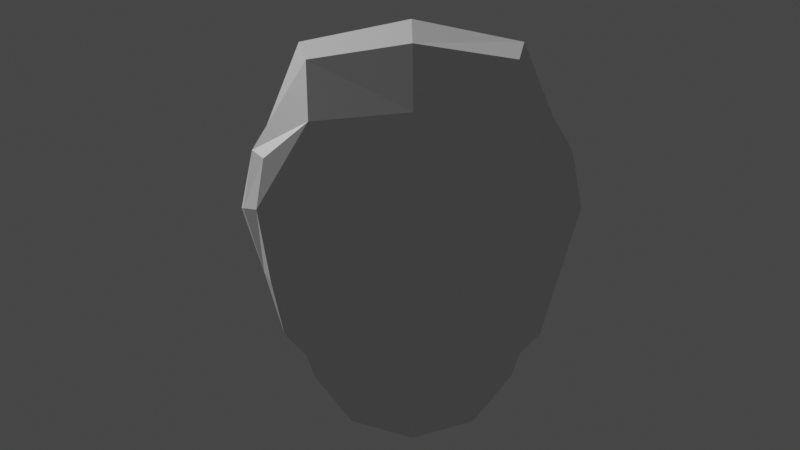 # Source: head_shape_3.blend  (saved by Blender 3.4.6; exported with 4.5.12 LTS)
import bpy
from mathutils import Matrix  # noqa: F401  (used for matrix-valued properties, if any)

bpy.ops.wm.read_factory_settings(use_empty=True)
scene = bpy.context.scene
scene.name = 'Scene'

# ---- collections
col_collection = bpy.data.collections.new('Collection'); scene.collection.children.link(col_collection)

# ---- materials (node trees are filled in below, after node groups)
mat_material = bpy.data.materials.new('Material')
mat_material.alpha_threshold = 0.0
mat_material.use_transparent_shadow = False
mat_material.roughness = 0.5
mat_material.line_color = (0.0, 0.0, 0.0, 1.0)
mat_material_001 = bpy.data.materials.new('Material.001')
mat_material_001.alpha_threshold = 0.0
mat_material_001.use_transparent_shadow = False
mat_material_001.roughness = 0.5
mat_material_001.line_color = (0.0, 0.0, 0.0, 1.0)

# ---- material node trees
mat_material.use_nodes = True; mat_material.node_tree.nodes.clear()
_N = mat_material.node_tree.nodes; _L = mat_material.node_tree.links
n0 = _N.new('ShaderNodeOutputMaterial'); n0.name = 'Material Output'; n0.location = (300, 300)
n1 = _N.new('ShaderNodeBsdfPrincipled'); n1.name = 'Principled BSDF'; n1.location = (10, 300)
n1.distribution = 'GGX'
n1.subsurface_method = 'RANDOM_WALK_SKIN'
n1.inputs[3].default_value = 1.45
n1.inputs[27].default_value = (0.0, 0.0, 0.0, 1.0)
n1.inputs[28].default_value = 1.0
_L.new(n1.outputs[0], n0.inputs[0])
n0.is_active_output = True
mat_material_001.use_nodes = True; mat_material_001.node_tree.nodes.clear()
_N = mat_material_001.node_tree.nodes; _L = mat_material_001.node_tree.links
n0 = _N.new('ShaderNodeOutputMaterial'); n0.name = 'Material Output'; n0.location = (300, 300)
n1 = _N.new('ShaderNodeBsdfPrincipled'); n1.name = 'Principled BSDF'; n1.location = (10, 300)
n1.distribution = 'GGX'
n1.subsurface_method = 'RANDOM_WALK_SKIN'
n1.inputs[3].default_value = 1.45
n1.inputs[27].default_value = (0.0, 0.0, 0.0, 1.0)
n1.inputs[28].default_value = 1.0
_L.new(n1.outputs[0], n0.inputs[0])
n0.is_active_output = True

# ---- world
world_world = bpy.data.worlds.new('World'); scene.world = world_world
world_world.use_nodes = True; world_world.node_tree.nodes.clear()
_N = world_world.node_tree.nodes; _L = world_world.node_tree.links
n0 = _N.new('ShaderNodeOutputWorld'); n0.name = 'World Output'; n0.location = (300, 300)
n1 = _N.new('ShaderNodeBackground'); n1.name = 'Background'; n1.location = (10, 300)
n1.inputs[0].default_value = (0.05088, 0.05088, 0.05088, 1.0)
_L.new(n1.outputs[0], n0.inputs[0])
n0.is_active_output = True
world_world.color = (0.05088, 0.05088, 0.05088)
world_world.use_sun_shadow = False
world_world.sun_shadow_jitter_overblur = 0.0

# ---- cameras
cam_camera = bpy.data.cameras.new('Camera')
cam_camera.clip_end = 100.0
cam_camera.ortho_scale = 7.314

# ---- meshes
me_cube = bpy.data.meshes.new('Cube')
me_cube.from_pydata([(-0.06082, 0.04833, 0.04965), (-0.03987, 0.05116, -0.03817), (-0.05971, -0.05257, 0.05053), (-0.03913, -0.02378, -0.02816), (-0.03704, 0.02868, -0.03903), (-0.04131, 0.008263, -0.04039), (-0.04067, -0.01154, -0.03491), (0.0, 0.05942, -0.05582), (-0.02538, 0.05204, -0.04965), (-0.04388, -0.03326, -0.01544), (-0.05056, -0.04517, 0.002978), (-0.05554, -0.04775, 0.02716), (-0.06292, 0.05349, 0.02874), (-0.05677, 0.05545, -0.0004255), (-0.04502, 0.04921, -0.02486), (0.0, -0.0714, 0.06879), (-0.03823, -0.06632, 0.06315), (-0.02598, -0.02565, -0.03201), (0.0, -0.02354, -0.03781), (-0.07092, -0.02896, 0.05632), (-0.06911, 0.000582, 0.05698), (-0.06804, 0.0281, 0.05442), (-0.0413, 0.06383, 0.06323), (0.0001124, 0.06868, 0.06636), (0.0, 0.04233, 0.0975), (-0.04433, 0.03907, 0.09125), (0.0, -0.0002622, 0.1154), (-0.05064, 0.001165, 0.1048), (0.0, -0.04428, 0.09744), (-0.04515, -0.0403, 0.09264), (0.0, -0.04681, -0.02331), (0.0, -0.06587, -0.0001931), (0.0, -0.07687, 0.03162), (-0.03176, -0.04164, -0.01536), (-0.03556, -0.06331, 0.00256), (-0.03497, -0.06823, 0.02923), (-0.05056, -0.01838, -0.02015), (-0.05893, -0.02141, 0.004697), (-0.07062, -0.02441, 0.03025), (-0.05287, 0.006009, -0.02024), (-0.06584, 0.003213, 0.001314), (-0.07612, 0.002185, 0.03024), (-0.05416, 0.029, -0.02368), (-0.06282, 0.02842, 0.002688), (-0.07172, 0.02822, 0.02977), (-0.0255, 0.03378, -0.05959), (0.0, 0.03573, -0.0664), (-0.02171, 0.01371, -0.0562), (0.0001124, 0.01409, -0.05853), (-0.02207, -0.004982, -0.04676), (0.0, 0.001925, -0.05431), (-0.02722, 0.07001, -0.03322), (-0.03491, 0.07815, -0.001219), (-0.03984, 0.07252, 0.03259), (-1.469e-05, 0.07042, -0.03623), (0.0, 0.07935, 0.0003614), (0.0001124, 0.07809, 0.03778), (0.0001124, 0.07107, -0.02766)], [], [(24, 25, 27, 26), (26, 27, 29, 28), (23, 22, 25, 24), (22, 0, 21, 25), (25, 21, 20, 27), (27, 20, 19, 29), (29, 19, 2, 16), (28, 29, 16, 15), (30, 31, 34, 33), (31, 32, 35, 34), (32, 15, 16, 35), (35, 16, 2, 11), (34, 35, 11, 10), (33, 34, 10, 9), (17, 33, 9, 3), (18, 30, 33, 17), (36, 37, 40, 39), (37, 38, 41, 40), (39, 40, 43, 42), (40, 41, 44, 43), (3, 9, 36, 6), (9, 10, 37, 36), (10, 11, 38, 37), (11, 2, 19, 38), (38, 19, 20, 41), (41, 20, 21, 44), (44, 21, 0, 12), (43, 44, 12, 13), (42, 43, 13, 14), (4, 42, 14, 1), (5, 39, 42, 4), (6, 36, 39, 5), (45, 46, 48, 47), (47, 48, 50, 49), (1, 8, 45, 4), (8, 7, 46, 45), (49, 50, 18, 17), (6, 49, 17, 3), (5, 47, 49, 6), (4, 45, 47, 5), (51, 52, 55, 54), (52, 53, 56, 55), (55, 56, 23, 24, 26, 28, 15, 32, 31, 30, 18, 50, 48, 46, 7, 57, 54), (1, 14, 51, 8), (14, 13, 52, 51), (13, 12, 53, 52), (12, 0, 22, 53), (53, 22, 23, 56), (7, 8, 51, 54)])
_uv = me_cube.uv_layers.new(name='UVMap')
_uv.uv.foreach_set('vector', [0.75, 0.5625, 0.8125, 0.5625, 0.8125, 0.625, 0.75, 0.625, 0.75, 0.625, 0.8125, 0.625, 0.8125, 0.6875, 0.75, 0.6875, 0.75, 0.5, 0.8125, 0.5, 0.8125, 0.5625, 0.75, 0.5625, 0.8125, 0.5, 0.875, 0.5, 0.875, 0.5625, 0.8125, 0.5625, 0.8125, 0.5625, 0.875, 0.5625, 0.875, 0.625, 0.8125, 0.625, 0.8125, 0.625, 0.875, 0.625, 0.875, 0.6875, 0.8125, 0.6875, 0.8125, 0.6875, 0.875, 0.6875, 0.875, 0.75, 0.8125, 0.75, 0.75, 0.6875, 0.8125, 0.6875, 0.8125, 0.75, 0.75, 0.75, 0.4375, 0.875, 0.5, 0.875, 0.5, 0.9375, 0.4375, 0.9375, 0.5, 0.875, 0.5625, 0.875, 0.5625, 0.9375, 0.5, 0.9375, 0.5625, 0.875, 0.625, 0.875, 0.625, 0.9375, 0.5625, 0.9375, 0.5625, 0.9375, 0.625, 0.9375, 0.625, 1.0, 0.5625, 1.0, 0.5, 0.9375, 0.5625, 0.9375, 0.5625, 1.0, 0.5, 1.0, 0.4375, 0.9375, 0.5, 0.9375, 0.5, 1.0, 0.4375, 1.0, 0.375, 0.9375, 0.4375, 0.9375, 0.4375, 1.0, 0.375, 1.0, 0.375, 0.875, 0.4375, 0.875, 0.4375, 0.9375, 0.375, 0.9375, 0.4375, 0.0625, 0.5, 0.0625, 0.5, 0.125, 0.4375, 0.125, 0.5, 0.0625, 0.5625, 0.0625, 0.5625, 0.125, 0.5, 0.125, 0.4375, 0.125, 0.5, 0.125, 0.5, 0.1875, 0.4375, 0.1875, 0.5, 0.125, 0.5625, 0.125, 0.5625, 0.1875, 0.5, 0.1875, 0.375, 0.0, 0.4375, 0.0, 0.4375, 0.0625, 0.375, 0.0625, 0.4375, 0.0, 0.5, 0.0, 0.5, 0.0625, 0.4375, 0.0625, 0.5, 0.0, 0.5625, 0.0, 0.5625, 0.0625, 0.5, 0.0625, 0.5625, 0.0, 0.625, 0.0, 0.625, 0.0625, 0.5625, 0.0625, 0.5625, 0.0625, 0.625, 0.0625, 0.625, 0.125, 0.5625, 0.125, 0.5625, 0.125, 0.625, 0.125, 0.625, 0.1875, 0.5625, 0.1875, 0.5625, 0.1875, 0.625, 0.1875, 0.625, 0.25, 0.5625, 0.25, 0.5, 0.1875, 0.5625, 0.1875, 0.5625, 0.25, 0.5, 0.25, 0.4375, 0.1875, 0.5, 0.1875, 0.5, 0.25, 0.4375, 0.25, 0.375, 0.1875, 0.4375, 0.1875, 0.4375, 0.25, 0.375, 0.25, 0.375, 0.125, 0.4375, 0.125, 0.4375, 0.1875, 0.375, 0.1875, 0.375, 0.0625, 0.4375, 0.0625, 0.4375, 0.125, 0.375, 0.125, 0.1875, 0.5625, 0.25, 0.5625, 0.25, 0.625, 0.1875, 0.625, 0.1875, 0.625, 0.25, 0.625, 0.25, 0.6875, 0.1875, 0.6875, 0.125, 0.5, 0.1875, 0.5, 0.1875, 0.5625, 0.125, 0.5625, 0.1875, 0.5, 0.25, 0.5, 0.25, 0.5625, 0.1875, 0.5625, 0.1875, 0.6875, 0.25, 0.6875, 0.25, 0.75, 0.1875, 0.75, 0.125, 0.6875, 0.1875, 0.6875, 0.1875, 0.75, 0.125, 0.75, 0.125, 0.625, 0.1875, 0.625, 0.1875, 0.6875, 0.125, 0.6875, 0.125, 0.5625, 0.1875, 0.5625, 0.1875, 0.625, 0.125, 0.625, 0.4375, 0.3125, 0.5, 0.3125, 0.5, 0.375, 0.4375, 0.375, 0.5, 0.3125, 0.5625, 0.3125, 0.5625, 0.375, 0.5, 0.375, 0.5, 0.375, 0.5625, 0.375, 0.75, 0.5, 0.75, 0.5625, 0.75, 0.625, 0.75, 0.6875, 0.625, 0.875, 0.5625, 0.875, 0.5, 0.875, 0.4375, 0.875, 0.25, 0.75, 0.25, 0.6875, 0.25, 0.625, 0.25, 0.5625, 0.25, 0.5, 0.4375, 0.4375, 0.4375, 0.375, 0.375, 0.25, 0.4375, 0.25, 0.4375, 0.3125, 0.375, 0.3125, 0.4375, 0.25, 0.5, 0.25, 0.5, 0.3125, 0.4375, 0.3125, 0.5, 0.25, 0.5625, 0.25, 0.5625, 0.3125, 0.5, 0.3125, 0.5625, 0.25, 0.625, 0.25, 0.625, 0.3125, 0.5625, 0.3125, 0.5625, 0.3125, 0.625, 0.3125, 0.625, 0.375, 0.5625, 0.375, 0.25, 0.5, 0.375, 0.3125, 0.4375, 0.3125, 0.4375, 0.375])
me_cube.materials.append(mat_material)
me_cube.use_mirror_vertex_groups = False
me_cube.update()
me_cube_001 = bpy.data.meshes.new('Cube.001')
me_cube_001.from_pydata([(0.04912, 0.05001, 0.04988), (0.01524, 0.04867, -0.02108), (0.04618, -0.04602, 0.04529), (0.004235, -0.01844, -0.03423), (-0.06082, 0.04833, 0.04965), (-0.03534, 0.04382, -0.03817), (-0.05971, -0.05257, 0.05053), (-0.03913, -0.02378, -0.02816), (-0.03704, 0.02868, -0.03903), (-0.04131, 0.008263, -0.04039), (-0.04067, -0.01154, -0.03491), (0.01251, 0.05387, -0.03743), (-5.309e-05, 0.05942, -0.05582), (-0.02538, 0.05204, -0.04965), (0.06076, 0.05278, 0.02616), (0.05378, 0.05563, -0.001025), (0.03025, 0.0543, -0.01209), (-0.04388, -0.03326, -0.01544), (-0.05056, -0.04517, 0.002978), (-0.05554, -0.04775, 0.02716), (0.02372, -0.04452, 0.0236), (0.03784, -0.04229, -0.0064), (0.01752, -0.02421, -0.01546), (-0.06292, 0.05349, 0.02874), (-0.05677, 0.05545, -0.0004255), (-0.04502, 0.04921, -0.02486), (0.02071, -0.05416, 0.05166), (7.932e-05, -0.0714, 0.06879), (-0.03823, -0.06632, 0.06315), (0.04938, 0.03398, 0.05485), (0.02456, 0.005236, 0.05769), (0.02605, -0.02337, 0.05109), (-0.02598, -0.02565, -0.03201), (4.569e-05, -0.02354, -0.03531), (0.003892, -0.02042, -0.03547), (-0.07092, -0.02896, 0.05632), (-0.06911, 0.000582, 0.05698), (-0.06804, 0.0281, 0.05442), (-0.0413, 0.06383, 0.06323), (-0.001804, 0.06868, 0.06636), (0.03315, 0.06189, 0.06039), (0.003546, 0.003418, -0.03667), (0.008353, 0.02205, -0.02239), (0.01463, 0.03697, -0.02329), (0.03102, 0.03246, 0.07584), (0.0005439, 0.04233, 0.0975), (-0.04433, 0.03907, 0.09125), (0.01939, 0.001519, 0.08012), (0.001776, -0.0002622, 0.1154), (-0.05064, 0.001165, 0.1048), (0.01691, -0.03068, 0.07086), (0.001256, -0.04428, 0.09744), (-0.04515, -0.0403, 0.09264), (0.01268, -0.03518, -0.02007), (0.01709, -0.05309, -0.003016), (0.01512, -0.05733, 0.0261), (-0.0003512, -0.04681, -0.02209), (-0.0003814, -0.06587, -0.0001931), (-9.063e-05, -0.07687, 0.03162), (-0.03176, -0.04164, -0.01536), (-0.03556, -0.06331, 0.00256), (-0.03497, -0.06823, 0.02923), (-0.05056, -0.01838, -0.02015), (-0.05893, -0.02141, 0.004697), (-0.07062, -0.02441, 0.03025), (-0.05287, 0.006009, -0.02024), (-0.06584, 0.003213, 0.001314), (-0.07612, 0.002185, 0.03024), (-0.05416, 0.029, -0.02368), (-0.06282, 0.02842, 0.002688), (-0.07172, 0.02822, 0.02977), (-0.0255, 0.03378, -0.05959), (-0.0003038, 0.03573, -0.0664), (0.008539, 0.03646, -0.04421), (-0.02171, 0.01371, -0.0562), (0.001203, 0.01409, -0.0561), (0.001587, 0.006362, -0.04241), (-0.02207, -0.004982, -0.04676), (-0.0003656, 0.002402, -0.04134), (0.00134, 0.003634, -0.03986), (0.03679, 0.0393, -0.009423), (0.05051, 0.03299, 0.0007007), (0.01829, 0.03475, 0.03394), (0.01009, 0.02739, 0.003163), (0.02071, 0.01975, 0.0159), (0.00325, 0.01094, 0.04354), (0.01689, -0.004483, -0.009046), (0.03391, -0.02074, -0.002077), (0.02173, -0.01942, 0.02904), (-0.03157, 0.07001, -0.03322), (-0.03491, 0.07815, -0.001219), (-0.03984, 0.07252, 0.03259), (-0.0001271, 0.07042, -0.03623), (-0.00101, 0.07935, 0.0003614), (-0.00272, 0.07809, 0.03778), (0.02501, 0.07107, -0.02766), (0.03131, 0.07748, 6.507e-06), (0.03106, 0.07219, 0.03128)], [], [(44, 45, 48, 47), (45, 46, 49, 48), (47, 48, 51, 50), (48, 49, 52, 51), (0, 40, 44, 29), (40, 39, 45, 44), (39, 38, 46, 45), (38, 4, 37, 46), (46, 37, 36, 49), (49, 36, 35, 52), (52, 35, 6, 28), (51, 52, 28, 27), (50, 51, 27, 26), (31, 50, 26, 2), (30, 47, 50, 31), (29, 44, 47, 30), (53, 54, 57, 56), (54, 55, 58, 57), (56, 57, 60, 59), (57, 58, 61, 60), (3, 22, 53, 34), (22, 21, 54, 53), (21, 20, 55, 54), (20, 2, 26, 55), (55, 26, 27, 58), (58, 27, 28, 61), (61, 28, 6, 19), (60, 61, 19, 18), (59, 60, 18, 17), (32, 59, 17, 7), (33, 56, 59, 32), (34, 53, 56, 33), (62, 63, 66, 65), (63, 64, 67, 66), (65, 66, 69, 68), (66, 67, 70, 69), (7, 17, 62, 10), (17, 18, 63, 62), (18, 19, 64, 63), (19, 6, 35, 64), (64, 35, 36, 67), (67, 36, 37, 70), (70, 37, 4, 23), (69, 70, 23, 24), (68, 69, 24, 25), (8, 68, 25, 5), (9, 65, 68, 8), (10, 62, 65, 9), (71, 72, 75, 74), (72, 73, 76, 75), (74, 75, 78, 77), (75, 76, 79, 78), (5, 13, 71, 8), (13, 12, 72, 71), (12, 11, 73, 72), (11, 1, 43, 73), (73, 43, 42, 76), (76, 42, 41, 79), (79, 41, 3, 34), (78, 79, 34, 33), (77, 78, 33, 32), (10, 77, 32, 7), (9, 74, 77, 10), (8, 71, 74, 9), (80, 81, 84, 83), (81, 82, 85, 84), (83, 84, 87, 86), (84, 85, 88, 87), (1, 16, 80, 43), (16, 15, 81, 80), (15, 14, 82, 81), (14, 0, 29, 82), (82, 29, 30, 85), (85, 30, 31, 88), (88, 31, 2, 20), (87, 88, 20, 21), (86, 87, 21, 22), (41, 86, 22, 3), (42, 83, 86, 41), (43, 80, 83, 42), (89, 90, 93, 92), (90, 91, 94, 93), (92, 93, 96, 95), (93, 94, 97, 96), (5, 25, 89, 13), (25, 24, 90, 89), (24, 23, 91, 90), (23, 4, 38, 91), (91, 38, 39, 94), (94, 39, 40, 97), (97, 40, 0, 14), (96, 97, 14, 15), (95, 96, 15, 16), (11, 95, 16, 1), (12, 92, 95, 11), (13, 89, 92, 12)])
_uv = me_cube_001.uv_layers.new(name='UVMap')
_uv.uv.foreach_set('vector', [0.6875, 0.5625, 0.75, 0.5625, 0.75, 0.625, 0.6875, 0.625, 0.75, 0.5625, 0.8125, 0.5625, 0.8125, 0.625, 0.75, 0.625, 0.6875, 0.625, 0.75, 0.625, 0.75, 0.6875, 0.6875, 0.6875, 0.75, 0.625, 0.8125, 0.625, 0.8125, 0.6875, 0.75, 0.6875, 0.625, 0.5, 0.6875, 0.5, 0.6875, 0.5625, 0.625, 0.5625, 0.6875, 0.5, 0.75, 0.5, 0.75, 0.5625, 0.6875, 0.5625, 0.75, 0.5, 0.8125, 0.5, 0.8125, 0.5625, 0.75, 0.5625, 0.8125, 0.5, 0.875, 0.5, 0.875, 0.5625, 0.8125, 0.5625, 0.8125, 0.5625, 0.875, 0.5625, 0.875, 0.625, 0.8125, 0.625, 0.8125, 0.625, 0.875, 0.625, 0.875, 0.6875, 0.8125, 0.6875, 0.8125, 0.6875, 0.875, 0.6875, 0.875, 0.75, 0.8125, 0.75, 0.75, 0.6875, 0.8125, 0.6875, 0.8125, 0.75, 0.75, 0.75, 0.6875, 0.6875, 0.75, 0.6875, 0.75, 0.75, 0.6875, 0.75, 0.625, 0.6875, 0.6875, 0.6875, 0.6875, 0.75, 0.625, 0.75, 0.625, 0.625, 0.6875, 0.625, 0.6875, 0.6875, 0.625, 0.6875, 0.625, 0.5625, 0.6875, 0.5625, 0.6875, 0.625, 0.625, 0.625, 0.4375, 0.8125, 0.5, 0.8125, 0.5, 0.875, 0.4375, 0.875, 0.5, 0.8125, 0.5625, 0.8125, 0.5625, 0.875, 0.5, 0.875, 0.4375, 0.875, 0.5, 0.875, 0.5, 0.9375, 0.4375, 0.9375, 0.5, 0.875, 0.5625, 0.875, 0.5625, 0.9375, 0.5, 0.9375, 0.375, 0.75, 0.4375, 0.75, 0.4375, 0.8125, 0.375, 0.8125, 0.4375, 0.75, 0.5, 0.75, 0.5, 0.8125, 0.4375, 0.8125, 0.5, 0.75, 0.5625, 0.75, 0.5625, 0.8125, 0.5, 0.8125, 0.5625, 0.75, 0.625, 0.75, 0.625, 0.8125, 0.5625, 0.8125, 0.5625, 0.8125, 0.625, 0.8125, 0.625, 0.875, 0.5625, 0.875, 0.5625, 0.875, 0.625, 0.875, 0.625, 0.9375, 0.5625, 0.9375, 0.5625, 0.9375, 0.625, 0.9375, 0.625, 1.0, 0.5625, 1.0, 0.5, 0.9375, 0.5625, 0.9375, 0.5625, 1.0, 0.5, 1.0, 0.4375, 0.9375, 0.5, 0.9375, 0.5, 1.0, 0.4375, 1.0, 0.375, 0.9375, 0.4375, 0.9375, 0.4375, 1.0, 0.375, 1.0, 0.375, 0.875, 0.4375, 0.875, 0.4375, 0.9375, 0.375, 0.9375, 0.375, 0.8125, 0.4375, 0.8125, 0.4375, 0.875, 0.375, 0.875, 0.4375, 0.0625, 0.5, 0.0625, 0.5, 0.125, 0.4375, 0.125, 0.5, 0.0625, 0.5625, 0.0625, 0.5625, 0.125, 0.5, 0.125, 0.4375, 0.125, 0.5, 0.125, 0.5, 0.1875, 0.4375, 0.1875, 0.5, 0.125, 0.5625, 0.125, 0.5625, 0.1875, 0.5, 0.1875, 0.375, 0.0, 0.4375, 0.0, 0.4375, 0.0625, 0.375, 0.0625, 0.4375, 0.0, 0.5, 0.0, 0.5, 0.0625, 0.4375, 0.0625, 0.5, 0.0, 0.5625, 0.0, 0.5625, 0.0625, 0.5, 0.0625, 0.5625, 0.0, 0.625, 0.0, 0.625, 0.0625, 0.5625, 0.0625, 0.5625, 0.0625, 0.625, 0.0625, 0.625, 0.125, 0.5625, 0.125, 0.5625, 0.125, 0.625, 0.125, 0.625, 0.1875, 0.5625, 0.1875, 0.5625, 0.1875, 0.625, 0.1875, 0.625, 0.25, 0.5625, 0.25, 0.5, 0.1875, 0.5625, 0.1875, 0.5625, 0.25, 0.5, 0.25, 0.4375, 0.1875, 0.5, 0.1875, 0.5, 0.25, 0.4375, 0.25, 0.375, 0.1875, 0.4375, 0.1875, 0.4375, 0.25, 0.375, 0.25, 0.375, 0.125, 0.4375, 0.125, 0.4375, 0.1875, 0.375, 0.1875, 0.375, 0.0625, 0.4375, 0.0625, 0.4375, 0.125, 0.375, 0.125, 0.1875, 0.5625, 0.25, 0.5625, 0.25, 0.625, 0.1875, 0.625, 0.25, 0.5625, 0.3125, 0.5625, 0.3125, 0.625, 0.25, 0.625, 0.1875, 0.625, 0.25, 0.625, 0.25, 0.6875, 0.1875, 0.6875, 0.25, 0.625, 0.3125, 0.625, 0.3125, 0.6875, 0.25, 0.6875, 0.125, 0.5, 0.1875, 0.5, 0.1875, 0.5625, 0.125, 0.5625, 0.1875, 0.5, 0.25, 0.5, 0.25, 0.5625, 0.1875, 0.5625, 0.25, 0.5, 0.3125, 0.5, 0.3125, 0.5625, 0.25, 0.5625, 0.3125, 0.5, 0.375, 0.5, 0.375, 0.5625, 0.3125, 0.5625, 0.3125, 0.5625, 0.375, 0.5625, 0.375, 0.625, 0.3125, 0.625, 0.3125, 0.625, 0.375, 0.625, 0.375, 0.6875, 0.3125, 0.6875, 0.3125, 0.6875, 0.375, 0.6875, 0.375, 0.75, 0.3125, 0.75, 0.25, 0.6875, 0.3125, 0.6875, 0.3125, 0.75, 0.25, 0.75, 0.1875, 0.6875, 0.25, 0.6875, 0.25, 0.75, 0.1875, 0.75, 0.125, 0.6875, 0.1875, 0.6875, 0.1875, 0.75, 0.125, 0.75, 0.125, 0.625, 0.1875, 0.625, 0.1875, 0.6875, 0.125, 0.6875, 0.125, 0.5625, 0.1875, 0.5625, 0.1875, 0.625, 0.125, 0.625, 0.4375, 0.5625, 0.5, 0.5625, 0.5, 0.625, 0.4375, 0.625, 0.5, 0.5625, 0.5625, 0.5625, 0.5625, 0.625, 0.5, 0.625, 0.4375, 0.625, 0.5, 0.625, 0.5, 0.6875, 0.4375, 0.6875, 0.5, 0.625, 0.5625, 0.625, 0.5625, 0.6875, 0.5, 0.6875, 0.375, 0.5, 0.4375, 0.5, 0.4375, 0.5625, 0.375, 0.5625, 0.4375, 0.5, 0.5, 0.5, 0.5, 0.5625, 0.4375, 0.5625, 0.5, 0.5, 0.5625, 0.5, 0.5625, 0.5625, 0.5, 0.5625, 0.5625, 0.5, 0.625, 0.5, 0.625, 0.5625, 0.5625, 0.5625, 0.5625, 0.5625, 0.625, 0.5625, 0.625, 0.625, 0.5625, 0.625, 0.5625, 0.625, 0.625, 0.625, 0.625, 0.6875, 0.5625, 0.6875, 0.5625, 0.6875, 0.625, 0.6875, 0.625, 0.75, 0.5625, 0.75, 0.5, 0.6875, 0.5625, 0.6875, 0.5625, 0.75, 0.5, 0.75, 0.4375, 0.6875, 0.5, 0.6875, 0.5, 0.75, 0.4375, 0.75, 0.375, 0.6875, 0.4375, 0.6875, 0.4375, 0.75, 0.375, 0.75, 0.375, 0.625, 0.4375, 0.625, 0.4375, 0.6875, 0.375, 0.6875, 0.375, 0.5625, 0.4375, 0.5625, 0.4375, 0.625, 0.375, 0.625, 0.4375, 0.3125, 0.5, 0.3125, 0.5, 0.375, 0.4375, 0.375, 0.5, 0.3125, 0.5625, 0.3125, 0.5625, 0.375, 0.5, 0.375, 0.4375, 0.375, 0.5, 0.375, 0.5, 0.4375, 0.4375, 0.4375, 0.5, 0.375, 0.5625, 0.375, 0.5625, 0.4375, 0.5, 0.4375, 0.375, 0.25, 0.4375, 0.25, 0.4375, 0.3125, 0.375, 0.3125, 0.4375, 0.25, 0.5, 0.25, 0.5, 0.3125, 0.4375, 0.3125, 0.5, 0.25, 0.5625, 0.25, 0.5625, 0.3125, 0.5, 0.3125, 0.5625, 0.25, 0.625, 0.25, 0.625, 0.3125, 0.5625, 0.3125, 0.5625, 0.3125, 0.625, 0.3125, 0.625, 0.375, 0.5625, 0.375, 0.5625, 0.375, 0.625, 0.375, 0.625, 0.4375, 0.5625, 0.4375, 0.5625, 0.4375, 0.625, 0.4375, 0.625, 0.5, 0.5625, 0.5, 0.5, 0.4375, 0.5625, 0.4375, 0.5625, 0.5, 0.5, 0.5, 0.4375, 0.4375, 0.5, 0.4375, 0.5, 0.5, 0.4375, 0.5, 0.375, 0.4375, 0.4375, 0.4375, 0.4375, 0.5, 0.375, 0.5, 0.375, 0.375, 0.4375, 0.375, 0.4375, 0.4375, 0.375, 0.4375, 0.375, 0.3125, 0.4375, 0.3125, 0.4375, 0.375, 0.375, 0.375])
me_cube_001.materials.append(mat_material_001)
me_cube_001.use_mirror_vertex_groups = False
me_cube_001.update()

# ---- objects
ob_cube = bpy.data.objects.new('Cube', me_cube)
ob_camera = bpy.data.objects.new('Camera', cam_camera)
ob_cube_001 = bpy.data.objects.new('Cube.001', me_cube_001)

# ---- transforms, parenting, visibility, modifiers, constraints
ob_cube.location = (0.0, 0.0, 0.0)
ob_cube.lock_rotations_4d = False
ob_cube.empty_display_type = 'ARROWS'
ob_cube.lineart.crease_threshold = 0.0
_m = ob_cube.modifiers.new('Mirror', 'MIRROR')
ob_camera.location = (0.005, 0.5, 0.0225)
ob_camera.rotation_euler = (1.571, 0.0, 3.142)
ob_camera.scale = (0.5, 0.5, 0.5)
ob_camera.lock_rotations_4d = False
ob_camera.empty_display_type = 'ARROWS'
ob_camera.color = (0.0, 0.0, 0.0, 0.0)
ob_camera.display_type = 'WIRE'
ob_camera.lineart.crease_threshold = 0.0
ob_cube_001.location = (0.0, 0.0, 0.0)
ob_cube_001.lock_rotations_4d = False
ob_cube_001.empty_display_type = 'ARROWS'
ob_cube_001.hide_render = True
ob_cube_001.lineart.crease_threshold = 0.0
_m = ob_cube_001.modifiers.new('Mirror', 'MIRROR')

# ---- collection membership
col_collection.objects.link(ob_cube)
col_collection.objects.link(ob_camera)
col_collection.objects.link(ob_cube_001)

# ---- scene / render settings (as saved in the file)
scene.camera = ob_camera
scene.frame_start = 1; scene.frame_end = 250; scene.frame_set(2)
scene.render.engine = 'BLENDER_EEVEE_NEXT'
scene.cycles.sampling_pattern = 'TABULATED_SOBOL'
scene.cycles.use_light_tree = False
scene.view_settings.view_transform = 'Filmic'
bpy.context.view_layer.update()

# ---- added for rendering (the .blend has no usable light): sun
light_auto_sun = bpy.data.lights.new('AutoSun', 'SUN')
light_auto_sun.energy = 3.0
light_auto_sun.angle = 0.0523599
ob_auto_sun = bpy.data.objects.new('AutoSun', light_auto_sun)
scene.collection.objects.link(ob_auto_sun)
ob_auto_sun.rotation_euler = (0.872665, 0.174533, 0.523599)
bpy.context.view_layer.update()
